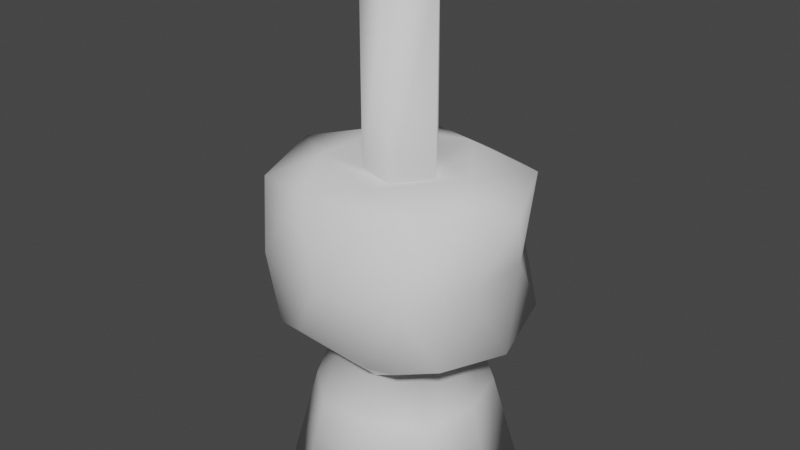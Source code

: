 # Source: GlovePlaceholder.blend  (saved by Blender 3.3.6; exported with 4.5.12 LTS)
import bpy
from mathutils import Matrix  # noqa: F401  (used for matrix-valued properties, if any)

bpy.ops.wm.read_factory_settings(use_empty=True)
scene = bpy.context.scene
scene.name = 'Scene'

# ---- collections
col_collection = bpy.data.collections.new('Collection'); scene.collection.children.link(col_collection)

# ---- world
world_world = bpy.data.worlds.new('World'); scene.world = world_world
world_world.use_nodes = True; world_world.node_tree.nodes.clear()
_N = world_world.node_tree.nodes; _L = world_world.node_tree.links
n0 = _N.new('ShaderNodeOutputWorld'); n0.name = 'World Output'; n0.location = (300, 300)
n1 = _N.new('ShaderNodeBackground'); n1.name = 'Background'; n1.location = (10, 300)
n1.inputs[0].default_value = (0.05088, 0.05088, 0.05088, 1.0)
_L.new(n1.outputs[0], n0.inputs[0])
n0.is_active_output = True
world_world.color = (0.05088, 0.05088, 0.05088)
world_world.use_sun_shadow = False
world_world.sun_shadow_jitter_overblur = 0.0

# ---- meshes
me_icosphere = bpy.data.meshes.new('Icosphere')
me_icosphere.from_pydata([(0.02322, 0.02766, 0.05128), (0.03404, -0.02454, 0.05313), (-0.01295, -0.03377, 0.05313), (-0.042, 0.0001687, 0.05313), (-0.01295, 0.03508, 0.05313), (0.03404, 0.02488, 0.05313), (0.01303, -0.03377, 0.09516), (-0.03397, -0.02454, 0.09516), (-0.03397, 0.02488, 0.09516), (0.01303, 0.03508, 0.09516), (0.04207, 0.0001687, 0.09516), (-0.02263, 0.02798, 0.05128), (-0.03715, -0.01158, 0.05128), (0.01239, -0.03208, 0.04944), (0.04001, 0.0001687, 0.04944), (0.03703, -0.01218, 0.05128), (-0.00028, -0.03293, 0.05128), (-0.0323, -0.02333, 0.04944), (0.008784, 0.02709, 0.02458), (-0.0323, 0.02367, 0.04944), (0.01239, 0.0334, 0.04944), (0.03579, -0.01145, 0.07414), (0.03579, 0.01178, 0.07414), (3.77e-05, -0.03981, 0.07414), (0.02766, -0.03208, 0.07414), (-0.03571, -0.01145, 0.07414), (-0.02759, -0.03208, 0.07414), (-0.02883, 0.02729, 0.07453), (-0.03571, 0.01178, 0.07414), (0.02642, 0.02729, 0.07453), (-0.001481, 0.03552, 0.07569), (0.03238, -0.02333, 0.09885), (-0.01232, -0.03208, 0.09885), (-0.03994, 0.0001687, 0.09885), (-0.01232, 0.0334, 0.09885), (0.03238, 0.02367, 0.09885), (0.007672, -0.02333, 0.1025), (0.02474, 0.0001687, 0.1025), (-0.01995, -0.01435, 0.1025), (-0.01995, 0.01469, 0.1025), (0.007672, 0.02367, 0.1025), (0.02322, -0.03119, 0.05128), (0.03703, 0.01252, 0.05128), (0.007049, 0.02175, 0.03896), (-0.02263, -0.03157, 0.05128), (-0.01832, -0.01317, 0.03896), (-0.03715, 0.01192, 0.05128), (-0.00028, 0.03424, 0.05128), (0.01934, -0.01385, 0.04105), (0.02273, 0.0001687, 0.03896), (-0.007334, -0.02252, 0.04105), (0.007049, -0.02141, 0.03896), (-0.007334, 0.02286, 0.04105), (-0.01832, 0.0135, 0.03896), (-0.02382, 0.0001687, 0.04105), (0.01934, 0.01419, 0.04105), (-0.02286, -0.01647, 0.02458), (0.02411, -0.01732, 0.02458), (0.02834, 0.0001687, 0.02458), (-0.009159, -0.02813, 0.02458), (0.008784, -0.02675, 0.02458), (-0.009159, 0.02847, 0.02458), (-0.02286, 0.01681, 0.02458), (-0.02972, 0.0001687, 0.02458), (0.02411, 0.01766, 0.02458), (0.01239, 0.0001687, 0.09881), (0.003855, -0.01158, 0.09882), (-0.009956, -0.007092, 0.09882), (-0.009956, 0.00743, 0.09882), (0.003855, 0.01192, 0.09882), (0.01239, 0.0001687, 0.1579), (3.77e-05, 0.0001687, 0.1679), (0.003855, -0.01158, 0.1579), (-0.009956, -0.007092, 0.1579), (-0.009956, 0.00743, 0.1579), (0.003855, 0.01192, 0.1579), (-0.02976, -0.02148, -0.007198), (-0.03869, 0.0001687, -0.007198), (-0.01193, 0.037, -0.007198), (0.01142, 0.0352, -0.007198), (0.03137, 0.02293, -0.007198), (0.03687, 0.0001687, -0.007198), (0.03137, -0.0226, -0.007198), (-0.01193, -0.03667, -0.007198), (0.01142, -0.03486, -0.007198), (-0.02976, 0.02182, -0.007198), (-0.02044, -0.01471, -0.007198), (-0.02658, 0.0001687, -0.007198), (-0.02044, 0.01505, -0.007198), (-0.008186, 0.02548, -0.007198), (0.007859, 0.02424, -0.007198), (0.02157, 0.01581, -0.007198), (0.02535, 0.0001687, -0.007198), (0.02157, -0.01547, -0.007198), (0.007859, -0.0239, -0.007198), (-0.008186, -0.02514, -0.007198), (-0.01812, -0.01303, 0.01749), (-0.02357, 0.0001687, 0.01749), (-0.007256, -0.02228, 0.01749), (-0.01812, 0.01336, 0.01749), (-0.007256, 0.02262, 0.01749), (0.006975, 0.02152, 0.01749), (0.01913, 0.01404, 0.01749), (0.02249, 0.0001687, 0.01749), (0.01913, -0.01371, 0.01749), (0.006975, -0.02118, 0.01749)], [], [(0, 5, 55), (14, 15, 49), (51, 50, 59, 60), (43, 0, 55), (48, 51, 60, 57), (1, 15, 14, 21), (2, 16, 13, 23), (3, 12, 17, 25), (4, 11, 19, 27), (5, 0, 20, 29), (1, 21, 24), (2, 23, 26), (3, 25, 28), (4, 27, 30), (5, 29, 22), (6, 31, 36), (7, 32, 38), (8, 33, 39), (9, 34, 40), (10, 35, 37), (66, 65, 70, 72), (37, 35, 40), (35, 9, 40), (68, 67, 73, 74), (40, 34, 39), (34, 8, 39), (65, 69, 75, 70), (39, 33, 38), (33, 7, 38), (67, 66, 72, 73), (38, 32, 36), (32, 6, 36), (69, 68, 74, 75), (36, 31, 37), (31, 10, 37), (22, 35, 10), (22, 29, 35), (29, 9, 35), (30, 34, 9), (30, 27, 34), (27, 8, 34), (28, 33, 8), (28, 25, 33), (25, 7, 33), (26, 32, 7), (26, 23, 32), (23, 6, 32), (24, 31, 6), (24, 21, 31), (21, 10, 31), (29, 30, 9), (29, 20, 30), (20, 47, 4, 30), (27, 28, 8), (27, 19, 28), (19, 46, 3, 28), (25, 26, 7), (25, 17, 26), (17, 44, 2, 26), (23, 24, 6), (23, 13, 24), (13, 41, 1, 24), (21, 22, 10), (21, 14, 22), (14, 42, 5, 22), (4, 47, 52), (19, 11, 53), (43, 55, 64, 18), (13, 16, 51), (2, 44, 50), (17, 12, 45), (3, 46, 54), (41, 13, 51), (49, 48, 57, 58), (20, 0, 43), (5, 42, 55), (42, 14, 49), (55, 42, 49), (48, 41, 51), (1, 41, 48), (54, 46, 53), (46, 19, 53), (50, 45, 56, 59), (45, 12, 54), (12, 3, 54), (45, 54, 63, 56), (50, 44, 45), (44, 17, 45), (54, 53, 62, 63), (51, 16, 50), (16, 2, 50), (53, 52, 61, 62), (53, 11, 52), (11, 4, 52), (52, 43, 18, 61), (52, 47, 43), (47, 20, 43), (55, 49, 58, 64), (49, 15, 48), (15, 1, 48), (62, 61, 78, 85), (36, 37, 65, 66), (38, 36, 66, 67), (39, 38, 67, 68), (40, 39, 68, 69), (37, 40, 69, 65), (70, 75, 71), (75, 74, 71), (74, 73, 71), (73, 72, 71), (72, 70, 71), (95, 86, 96, 98), (61, 18, 79, 78), (64, 58, 81, 80), (59, 56, 76, 83), (18, 64, 80, 79), (57, 60, 84, 82), (56, 63, 77, 76), (60, 59, 83, 84), (58, 57, 82, 81), (63, 62, 85, 77), (76, 77, 87, 86), (77, 85, 88, 87), (85, 78, 89, 88), (78, 79, 90, 89), (79, 80, 91, 90), (80, 81, 92, 91), (81, 82, 93, 92), (82, 84, 94, 93), (84, 83, 95, 94), (83, 76, 86, 95), (96, 97, 99, 100, 101, 102, 103, 104, 105, 98), (93, 94, 105, 104), (90, 91, 102, 101), (87, 88, 99, 97), (94, 95, 98, 105), (91, 92, 103, 102), (88, 89, 100, 99), (86, 87, 97, 96), (92, 93, 104, 103), (89, 90, 101, 100)])
me_icosphere.polygons.foreach_set('use_smooth', [True] * 141)
_uv = me_icosphere.uv_layers.new(name='UVMap')
_uv.uv.foreach_set('vector', [0.399, 0.949, 0.399, 0.902, 0.302, 0.949, 0.949, 0.399, 0.902, 0.399, 0.949, 0.302, 0.499, 0.751, 0.401, 0.751, 0.401, 0.849, 0.499, 0.849, 0.399, 0.852, 0.302, 0.899, 0.399, 0.899, 0.799, 0.101, 0.701, 0.101, 0.701, 0.199, 0.799, 0.199, 0.099, 0.701, 0.001001, 0.701, 0.001001, 0.799, 0.099, 0.799, 0.799, 0.001001, 0.701, 0.001001, 0.701, 0.099, 0.799, 0.099, 0.499, 0.651, 0.401, 0.651, 0.401, 0.749, 0.499, 0.749, 0.399, 0.651, 0.301, 0.651, 0.301, 0.749, 0.399, 0.749, 0.699, 0.601, 0.601, 0.601, 0.601, 0.699, 0.699, 0.699, 0.599, 0.802, 0.502, 0.899, 0.599, 0.899, 0.699, 0.899, 0.602, 0.899, 0.699, 0.802, 0.799, 0.802, 0.799, 0.899, 0.702, 0.899, 0.399, 0.849, 0.399, 0.752, 0.302, 0.849, 0.699, 0.702, 0.699, 0.799, 0.602, 0.799, 0.499, 0.999, 0.402, 0.999, 0.499, 0.952, 0.002002, 0.699, 0.099, 0.602, 0.099, 0.699, 0.602, 0.299, 0.699, 0.202, 0.699, 0.299, 0.398, 0.751, 0.301, 0.848, 0.301, 0.751, 0.602, 0.499, 0.699, 0.402, 0.699, 0.499, 0.299, 0.699, 0.299, 0.651, 0.101, 0.651, 0.101, 0.699, 0.502, 0.799, 0.599, 0.799, 0.599, 0.702, 0.949, 0.402, 0.949, 0.499, 0.902, 0.499, 0.699, 0.001001, 0.651, 0.001001, 0.651, 0.199, 0.699, 0.199, 0.699, 0.302, 0.699, 0.399, 0.602, 0.399, 0.001001, 0.698, 0.098, 0.601, 0.001001, 0.601, 0.499, 0.649, 0.499, 0.601, 0.301, 0.601, 0.301, 0.649, 0.799, 0.302, 0.799, 0.399, 0.702, 0.399, 0.601, 0.298, 0.698, 0.201, 0.601, 0.201, 0.649, 0.001001, 0.601, 0.001001, 0.601, 0.199, 0.649, 0.199, 0.698, 0.301, 0.601, 0.301, 0.601, 0.398, 0.498, 0.951, 0.401, 0.998, 0.401, 0.951, 0.299, 0.449, 0.299, 0.401, 0.101, 0.401, 0.101, 0.449, 0.599, 0.602, 0.599, 0.699, 0.502, 0.699, 0.601, 0.498, 0.698, 0.401, 0.601, 0.401, 0.702, 0.599, 0.799, 0.502, 0.799, 0.599, 0.702, 0.799, 0.799, 0.799, 0.799, 0.702, 0.799, 0.402, 0.702, 0.499, 0.799, 0.499, 0.501, 0.601, 0.501, 0.698, 0.598, 0.601, 0.799, 0.699, 0.799, 0.602, 0.702, 0.699, 0.702, 0.299, 0.799, 0.299, 0.799, 0.202, 0.202, 0.799, 0.299, 0.702, 0.299, 0.799, 0.802, 0.899, 0.899, 0.899, 0.899, 0.802, 0.298, 0.701, 0.201, 0.701, 0.201, 0.798, 0.701, 0.298, 0.798, 0.201, 0.701, 0.201, 0.802, 0.799, 0.899, 0.799, 0.899, 0.702, 0.798, 0.301, 0.701, 0.301, 0.701, 0.398, 0.701, 0.498, 0.798, 0.401, 0.701, 0.401, 0.899, 0.699, 0.802, 0.699, 0.899, 0.602, 0.798, 0.501, 0.701, 0.501, 0.701, 0.598, 0.501, 0.798, 0.598, 0.701, 0.501, 0.701, 0.701, 0.601, 0.701, 0.698, 0.798, 0.601, 0.399, 0.401, 0.301, 0.401, 0.301, 0.499, 0.399, 0.499, 0.601, 0.701, 0.698, 0.701, 0.601, 0.798, 0.701, 0.701, 0.701, 0.798, 0.798, 0.701, 0.499, 0.401, 0.401, 0.401, 0.401, 0.499, 0.499, 0.499, 0.598, 0.801, 0.501, 0.801, 0.501, 0.898, 0.898, 0.601, 0.801, 0.698, 0.801, 0.601, 0.199, 0.451, 0.101, 0.451, 0.101, 0.549, 0.199, 0.549, 0.698, 0.801, 0.601, 0.898, 0.601, 0.801, 0.801, 0.701, 0.801, 0.798, 0.898, 0.701, 0.299, 0.451, 0.201, 0.451, 0.201, 0.549, 0.299, 0.549, 0.798, 0.801, 0.701, 0.801, 0.701, 0.898, 0.898, 0.801, 0.801, 0.898, 0.801, 0.801, 0.599, 0.201, 0.501, 0.201, 0.501, 0.299, 0.599, 0.299, 0.902, 0.699, 0.949, 0.699, 0.949, 0.602, 0.902, 0.599, 0.949, 0.599, 0.949, 0.502, 0.599, 0.301, 0.501, 0.301, 0.501, 0.399, 0.599, 0.399, 0.949, 0.099, 0.902, 0.099, 0.949, 0.002002, 0.901, 0.501, 0.948, 0.501, 0.901, 0.598, 0.099, 0.949, 0.099, 0.902, 0.002002, 0.949, 0.902, 0.299, 0.949, 0.299, 0.949, 0.202, 0.301, 0.948, 0.301, 0.901, 0.398, 0.901, 0.399, 0.501, 0.301, 0.501, 0.301, 0.599, 0.399, 0.599, 0.949, 0.199, 0.902, 0.199, 0.949, 0.102, 0.902, 0.799, 0.949, 0.799, 0.949, 0.702, 0.299, 0.902, 0.299, 0.949, 0.202, 0.949, 0.499, 0.949, 0.402, 0.949, 0.499, 0.902, 0.901, 0.401, 0.901, 0.498, 0.948, 0.401, 0.201, 0.948, 0.201, 0.901, 0.298, 0.901, 0.199, 0.949, 0.102, 0.949, 0.199, 0.902, 0.948, 0.301, 0.901, 0.301, 0.901, 0.398, 0.599, 0.401, 0.501, 0.401, 0.501, 0.499, 0.599, 0.499, 0.101, 0.948, 0.198, 0.901, 0.101, 0.901, 0.901, 0.201, 0.948, 0.201, 0.901, 0.298, 0.199, 0.701, 0.101, 0.701, 0.101, 0.799, 0.199, 0.799, 0.499, 0.899, 0.402, 0.899, 0.499, 0.852, 0.001001, 0.948, 0.001001, 0.901, 0.098, 0.901, 0.499, 0.501, 0.401, 0.501, 0.401, 0.599, 0.499, 0.599, 0.599, 0.902, 0.502, 0.949, 0.599, 0.949, 0.901, 0.101, 0.948, 0.101, 0.901, 0.198, 0.599, 0.501, 0.501, 0.501, 0.501, 0.599, 0.599, 0.599, 0.401, 0.898, 0.498, 0.851, 0.401, 0.851, 0.948, 0.001001, 0.901, 0.001001, 0.901, 0.098, 0.199, 0.551, 0.101, 0.551, 0.101, 0.649, 0.199, 0.649, 0.301, 0.851, 0.398, 0.851, 0.301, 0.898, 0.948, 0.601, 0.901, 0.601, 0.901, 0.698, 0.299, 0.551, 0.201, 0.551, 0.201, 0.649, 0.299, 0.649, 0.401, 0.948, 0.498, 0.901, 0.401, 0.901, 0.901, 0.701, 0.948, 0.701, 0.901, 0.798, 0.599, 0.001001, 0.501, 0.001001, 0.501, 0.199, 0.599, 0.199, 0.601, 0.999, 0.699, 0.999, 0.699, 0.951, 0.601, 0.951, 0.999, 0.599, 0.999, 0.501, 0.951, 0.501, 0.951, 0.599, 0.501, 0.999, 0.599, 0.999, 0.599, 0.951, 0.501, 0.951, 0.999, 0.499, 0.999, 0.401, 0.951, 0.401, 0.951, 0.499, 0.301, 0.999, 0.399, 0.999, 0.399, 0.951, 0.301, 0.951, 0.699, 0.902, 0.699, 0.949, 0.602, 0.949, 0.902, 0.899, 0.949, 0.899, 0.949, 0.802, 0.501, 0.948, 0.501, 0.901, 0.598, 0.901, 0.901, 0.801, 0.948, 0.801, 0.901, 0.898, 0.601, 0.901, 0.601, 0.948, 0.698, 0.901, 0.699, 0.501, 0.601, 0.501, 0.601, 0.599, 0.699, 0.599, 0.499, 0.201, 0.401, 0.201, 0.401, 0.399, 0.499, 0.399, 0.399, 0.399, 0.399, 0.301, 0.201, 0.301, 0.201, 0.399, 0.499, 0.001001, 0.401, 0.001001, 0.401, 0.199, 0.499, 0.199, 0.399, 0.299, 0.399, 0.201, 0.201, 0.201, 0.201, 0.299, 0.399, 0.001001, 0.301, 0.001001, 0.301, 0.199, 0.399, 0.199, 0.199, 0.399, 0.199, 0.301, 0.001001, 0.301, 0.001001, 0.399, 0.299, 0.001001, 0.201, 0.001001, 0.201, 0.199, 0.299, 0.199, 0.199, 0.299, 0.199, 0.201, 0.001001, 0.201, 0.001001, 0.299, 0.099, 0.401, 0.001001, 0.401, 0.001001, 0.599, 0.099, 0.599, 0.201, 0.999, 0.299, 0.999, 0.299, 0.951, 0.201, 0.951, 0.999, 0.399, 0.999, 0.301, 0.951, 0.301, 0.951, 0.399, 0.101, 0.999, 0.199, 0.999, 0.199, 0.951, 0.101, 0.951, 0.999, 0.299, 0.999, 0.201, 0.951, 0.201, 0.951, 0.299, 0.001001, 0.999, 0.099, 0.999, 0.099, 0.951, 0.001001, 0.951, 0.999, 0.199, 0.999, 0.101, 0.951, 0.101, 0.951, 0.199, 0.801, 0.949, 0.899, 0.949, 0.899, 0.901, 0.801, 0.901, 0.999, 0.099, 0.999, 0.001001, 0.951, 0.001001, 0.951, 0.099, 0.701, 0.949, 0.799, 0.949, 0.799, 0.901, 0.701, 0.901, 0.999, 0.699, 0.999, 0.601, 0.951, 0.601, 0.951, 0.699, 0.1101, 0.001001, 0.1702, 0.02002, 0.199, 0.07478, 0.199, 0.1363, 0.1545, 0.18, 0.09445, 0.199, 0.03811, 0.1712, 0.001001, 0.1214, 0.01069, 0.06061, 0.0478, 0.01081, 0.099, 0.801, 0.001001, 0.801, 0.001001, 0.899, 0.099, 0.899, 0.899, 0.001001, 0.801, 0.001001, 0.801, 0.099, 0.899, 0.099, 0.199, 0.801, 0.101, 0.801, 0.101, 0.899, 0.199, 0.899, 0.899, 0.101, 0.801, 0.101, 0.801, 0.199, 0.899, 0.199, 0.299, 0.801, 0.201, 0.801, 0.201, 0.899, 0.299, 0.899, 0.899, 0.201, 0.801, 0.201, 0.801, 0.299, 0.899, 0.299, 0.899, 0.301, 0.801, 0.301, 0.801, 0.399, 0.899, 0.399, 0.899, 0.401, 0.801, 0.401, 0.801, 0.499, 0.899, 0.499, 0.899, 0.501, 0.801, 0.501, 0.801, 0.599, 0.899, 0.599])
me_icosphere.update()

# ---- objects
ob_icosphere = bpy.data.objects.new('Icosphere', me_icosphere)

# ---- transforms, parenting, visibility, modifiers, constraints
ob_icosphere.location = (0.0, 0.0, 0.0)

# ---- collection membership
col_collection.objects.link(ob_icosphere)

# ---- scene / render settings (as saved in the file)
scene.frame_start = 1; scene.frame_end = 250; scene.frame_set(1)
scene.render.engine = 'BLENDER_EEVEE_NEXT'
scene.cycles.sampling_pattern = 'TABULATED_SOBOL'
scene.cycles.use_light_tree = False
scene.view_settings.view_transform = 'Filmic'
bpy.context.view_layer.update()

# ---- added for rendering (the .blend has no active camera and no usable light): camera, sun
cam_auto = bpy.data.cameras.new('AutoCamera')
cam_auto.lens = 50.0
cam_auto.sensor_width = 36.0
cam_auto.clip_end = 1000.0
ob_auto_camera = bpy.data.objects.new('AutoCamera', cam_auto)
scene.collection.objects.link(ob_auto_camera)
ob_auto_camera.location = (0.193284, -0.2333, 0.234943)
ob_auto_camera.rotation_euler = (1.09748, -7.21219e-08, 0.694738)
scene.camera = ob_auto_camera
light_auto_sun = bpy.data.lights.new('AutoSun', 'SUN')
light_auto_sun.energy = 3.0
light_auto_sun.angle = 0.0523599
ob_auto_sun = bpy.data.objects.new('AutoSun', light_auto_sun)
scene.collection.objects.link(ob_auto_sun)
ob_auto_sun.rotation_euler = (0.872665, 0.174533, 0.523599)
bpy.context.view_layer.update()
